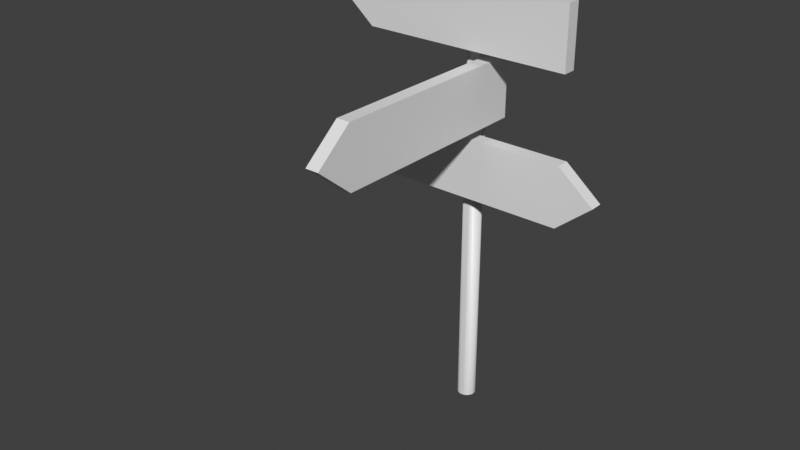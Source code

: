 # Source: tablichk.blend  (saved by Blender 5.2.44; exported with 4.5.12 LTS)
import bpy
from mathutils import Matrix  # noqa: F401  (used for matrix-valued properties, if any)

bpy.ops.wm.read_factory_settings(use_empty=True)
scene = bpy.context.scene
scene.name = 'Scene'

# ---- collections
col_collection = bpy.data.collections.new('Collection'); scene.collection.children.link(col_collection)

# ---- materials (node trees are filled in below, after node groups)
mat_tabl_3_002 = bpy.data.materials.new('tabl 3.002')
mat_tabl_3_002.roughness = 0.5
mat_tabl_1_002 = bpy.data.materials.new('tabl 1.002')
mat_tabl_1_002.roughness = 0.5
mat_tabl_2_002 = bpy.data.materials.new('tabl 2.002')
mat_tabl_2_002.roughness = 0.5
mat_pole_002 = bpy.data.materials.new('pole.002')
mat_pole_002.roughness = 0.5

# ---- material node trees
mat_tabl_3_002.use_nodes = True; mat_tabl_3_002.node_tree.nodes.clear()
_N = mat_tabl_3_002.node_tree.nodes; _L = mat_tabl_3_002.node_tree.links
n0 = _N.new('ShaderNodeBsdfPrincipled'); n0.name = 'Principled BSDF'; n0.location = (-200, 100)
n0.inputs[10].default_value = 0.005
n1 = _N.new('ShaderNodeOutputMaterial'); n1.name = 'Material Output'; n1.location = (200, 100)
_L.new(n0.outputs[0], n1.inputs[0])
n1.is_active_output = True
mat_tabl_1_002.use_nodes = True; mat_tabl_1_002.node_tree.nodes.clear()
_N = mat_tabl_1_002.node_tree.nodes; _L = mat_tabl_1_002.node_tree.links
n0 = _N.new('ShaderNodeBsdfPrincipled'); n0.name = 'Principled BSDF'; n0.location = (-168, 534)
n0.inputs[10].default_value = 0.005
n1 = _N.new('ShaderNodeOutputMaterial'); n1.name = 'Material Output'; n1.location = (232, 534)
n2 = _N.new('ShaderNodeNormalMap'); n2.name = 'Normal Map'; n2.location = (-419, 413)
n2.label = 'Normal/Map'
n2.width = 160
n2.inputs[0].default_value = 0.0
_L.new(n0.outputs[0], n1.inputs[0])
_L.new(n2.outputs[0], n0.inputs[5])
n1.is_active_output = True
mat_tabl_2_002.use_nodes = True; mat_tabl_2_002.node_tree.nodes.clear()
_N = mat_tabl_2_002.node_tree.nodes; _L = mat_tabl_2_002.node_tree.links
n0 = _N.new('ShaderNodeBsdfPrincipled'); n0.name = 'Principled BSDF'; n0.location = (-200, 100)
n0.inputs[10].default_value = 0.005
n1 = _N.new('ShaderNodeOutputMaterial'); n1.name = 'Material Output'; n1.location = (200, 100)
n2 = _N.new('ShaderNodeNormalMap'); n2.name = 'Normal Map'; n2.location = (-600, -600)
n2.label = 'Normal/Map'
n2.width = 160
n2.inputs[0].default_value = 0.0
_L.new(n0.outputs[0], n1.inputs[0])
_L.new(n2.outputs[0], n0.inputs[5])
n1.is_active_output = True
mat_pole_002.use_nodes = True; mat_pole_002.node_tree.nodes.clear()
_N = mat_pole_002.node_tree.nodes; _L = mat_pole_002.node_tree.links
n0 = _N.new('ShaderNodeBsdfPrincipled'); n0.name = 'Principled BSDF'; n0.location = (-200, 100)
n0.inputs[10].default_value = 0.005
n1 = _N.new('ShaderNodeOutputMaterial'); n1.name = 'Material Output'; n1.location = (200, 100)
n2 = _N.new('ShaderNodeNormalMap'); n2.name = 'Normal Map'; n2.location = (-600, -600)
n2.label = 'Normal/Map'
n2.width = 160
n2.inputs[0].default_value = 0.0
_L.new(n0.outputs[0], n1.inputs[0])
_L.new(n2.outputs[0], n0.inputs[5])
n1.is_active_output = True

# ---- world
world_world = bpy.data.worlds.new('World'); scene.world = world_world
world_world.use_nodes = True; world_world.node_tree.nodes.clear()
_N = world_world.node_tree.nodes; _L = world_world.node_tree.links
n0 = _N.new('ShaderNodeOutputWorld'); n0.name = 'World Output'; n0.location = (200, 100)
n1 = _N.new('ShaderNodeBackground'); n1.name = 'Background'; n1.location = (-200, 100)
n1.inputs[0].default_value = (0.05088, 0.05088, 0.05088, 1.0)
_L.new(n1.outputs[0], n0.inputs[0])
n0.is_active_output = True
world_world.color = (0.05088, 0.05088, 0.05088)
world_world.sun_shadow_jitter_overblur = 0.0

# ---- meshes
me_cube_001 = bpy.data.meshes.new('Cube.001')
me_cube_001.from_pydata([(-3.612e-08, -3.817, -8.769), (-3.612e-08, -3.817, 6.958), (-0.03375, -3.71, -8.769), (-0.03375, -3.71, 6.958), (-0.06237, -3.405, -8.769), (-0.06237, -3.405, 6.958), (-0.08148, -2.948, -8.769), (-0.08148, -2.948, 6.958), (-0.0882, -2.41, -8.769), (-0.0882, -2.41, 6.958), (-0.08148, -1.871, -8.769), (-0.08148, -1.871, 6.958), (-0.06237, -1.415, -8.769), (-0.06237, -1.415, 6.958), (-0.03375, -1.109, -8.769), (-0.03375, -1.109, 6.958), (-9.484e-09, -1.002, -8.769), (-9.484e-09, -1.002, 6.958), (0.03375, -1.109, -8.769), (0.03375, -1.109, 6.958), (0.06237, -1.415, -8.769), (0.06237, -1.415, 6.958), (0.08148, -1.871, -8.769), (0.08148, -1.871, 6.958), (0.0882, -2.41, -8.769), (0.0882, -2.41, 6.958), (0.08148, -2.948, -8.769), (0.08148, -2.948, 6.958), (0.06237, -3.405, -8.769), (0.06237, -3.405, 6.958), (0.03375, -3.71, -8.769), (0.03375, -3.71, 6.958)], [], [(0, 1, 3, 2), (2, 3, 5, 4), (4, 5, 7, 6), (6, 7, 9, 8), (8, 9, 11, 10), (10, 11, 13, 12), (12, 13, 15, 14), (14, 15, 17, 16), (16, 17, 19, 18), (18, 19, 21, 20), (20, 21, 23, 22), (22, 23, 25, 24), (24, 25, 27, 26), (26, 27, 29, 28), (28, 29, 31, 30), (30, 31, 1, 0), (1, 31, 29, 27, 25, 23, 21, 19, 17, 15, 13, 11, 9, 7, 5, 3)])
me_cube_001.polygons.foreach_set('use_smooth', [True] * 17)
me_cube_001.polygons.foreach_set('material_index', [3, 3, 3, 3, 3, 3, 3, 3, 3, 3, 3, 3, 3, 3, 3, 3, 3])
_uv = me_cube_001.uv_layers.new(name='UVMap')
_uv.uv.foreach_set('vector', [0.003906, 0.09565, 0.8187, 0.09565, 0.8187, 0.1019, 0.003906, 0.1019, 0.003906, 0.1019, 0.8187, 0.1019, 0.8187, 0.1081, 0.003906, 0.1081, 0.003906, 0.1081, 0.8187, 0.1081, 0.8187, 0.1144, 0.003906, 0.1144, 0.003906, 0.1144, 0.8187, 0.1144, 0.8187, 0.1206, 0.003906, 0.1206, 0.003906, 0.1206, 0.8187, 0.1206, 0.8187, 0.1269, 0.003906, 0.1269, 0.003906, 0.1269, 0.8187, 0.1269, 0.8187, 0.1331, 0.003906, 0.1331, 0.003906, 0.1331, 0.8187, 0.1331, 0.8187, 0.1394, 0.003906, 0.1394, 0.003906, 0.1394, 0.8187, 0.1394, 0.8187, 0.1456, 0.003906, 0.1456, 0.003906, 0.1456, 0.8187, 0.1456, 0.8187, 0.1519, 0.003906, 0.1519, 0.003906, 0.1519, 0.8187, 0.1519, 0.8187, 0.1581, 0.003906, 0.1581, 0.003906, 0.1581, 0.8187, 0.1581, 0.8187, 0.1644, 0.003906, 0.1644, 0.003906, 0.1644, 0.8187, 0.1644, 0.8187, 0.1706, 0.003906, 0.1706, 0.003906, 0.1706, 0.8187, 0.1706, 0.8187, 0.1769, 0.003906, 0.1769, 0.003906, 0.1769, 0.8187, 0.1769, 0.8187, 0.1831, 0.003906, 0.1831, 0.003906, 0.1831, 0.8187, 0.1831, 0.8187, 0.1894, 0.003906, 0.1894, 0.003906, 0.1894, 0.8187, 0.1894, 0.8187, 0.1956, 0.003906, 0.1956, 0.4379, 0.413, 0.4403, 0.4073, 0.4447, 0.4028, 0.4505, 0.4005, 0.4567, 0.4005, 0.4625, 0.4028, 0.4669, 0.4073, 0.4693, 0.413, 0.4693, 0.4193, 0.4669, 0.4251, 0.4625, 0.4295, 0.4567, 0.4319, 0.4505, 0.4319, 0.4447, 0.4295, 0.4403, 0.4251, 0.4379, 0.4193])
me_cube_001.materials.append(mat_tabl_3_002)
me_cube_001.materials.append(mat_tabl_1_002)
me_cube_001.materials.append(mat_tabl_2_002)
me_cube_001.materials.append(mat_pole_002)
me_cube_001.update()
me_cube_001.normals_split_custom_set([tuple(v) for v in zip(*[iter([-2.526e-07, -1.0, -3.93e-07, 1.286e-07, -0.8397, 0.543, -0.715, -0.1444, 0.6841, -0.9802, -0.198, -7.804e-08, -0.9802, -0.198, -7.804e-08, -0.715, -0.1444, 0.6841, -0.7112, -0.04821, 0.7013, -0.9977, -0.06763, -2.711e-08, -0.9977, -0.06763, -2.711e-08, -0.7112, -0.04821, 0.7013, -0.7101, -0.01929, 0.7038, -0.9996, -0.02715, -1.108e-08, -0.9996, -0.02715, -1.108e-08, -0.7101, -0.01929, 0.7038, -0.7099, 6.314e-09, 0.7043, -1.0, 1.72e-08, -1.099e-10, -1.0, 1.72e-08, -1.099e-10, -0.7099, 6.314e-09, 0.7043, -0.7101, 0.01929, 0.7038, -0.9996, 0.02715, 1.071e-08, -0.9996, 0.02715, 1.071e-08, -0.7101, 0.01929, 0.7038, -0.7112, 0.04821, 0.7013, -0.9977, 0.06763, 2.647e-08, -0.9977, 0.06763, 2.647e-08, -0.7112, 0.04821, 0.7013, -0.715, 0.1444, 0.6841, -0.9802, 0.198, 7.765e-08, -0.9802, 0.198, 7.765e-08, -0.715, 0.1444, 0.6841, 4.242e-07, 0.8397, 0.543, 0.0, 1.0, 3.965e-07, 0.0, 1.0, 3.965e-07, 4.242e-07, 0.8397, 0.543, 0.715, 0.1444, 0.6841, 0.9802, 0.198, 7.871e-08, 0.9802, 0.198, 7.871e-08, 0.715, 0.1444, 0.6841, 0.7112, 0.04821, 0.7013, 0.9977, 0.06763, 2.647e-08, 0.9977, 0.06763, 2.647e-08, 0.7112, 0.04821, 0.7013, 0.7101, 0.01929, 0.7038, 0.9996, 0.02715, 1.088e-08, 0.9996, 0.02715, 1.088e-08, 0.7101, 0.01929, 0.7038, 0.7099, -1.221e-08, 0.7043, 1.0, -8.894e-09, 5.498e-11, 1.0, -8.894e-09, 5.498e-11, 0.7099, -1.221e-08, 0.7043, 0.7101, -0.01929, 0.7038, 0.9996, -0.02715, -1.082e-08, 0.9996, -0.02715, -1.082e-08, 0.7101, -0.01929, 0.7038, 0.7112, -0.04821, 0.7013, 0.9977, -0.06763, -2.685e-08, 0.9977, -0.06763, -2.685e-08, 0.7112, -0.04821, 0.7013, 0.715, -0.1444, 0.6841, 0.9802, -0.198, -7.804e-08, 0.9802, -0.198, -7.804e-08, 0.715, -0.1444, 0.6841, 1.286e-07, -0.8397, 0.543, -2.526e-07, -1.0, -3.93e-07, 1.286e-07, -0.8397, 0.543, 0.715, -0.1444, 0.6841, 0.7112, -0.04821, 0.7013, 0.7101, -0.01929, 0.7038, 0.7099, -1.221e-08, 0.7043, 0.7101, 0.01929, 0.7038, 0.7112, 0.04821, 0.7013, 0.715, 0.1444, 0.6841, 4.242e-07, 0.8397, 0.543, -0.715, 0.1444, 0.6841, -0.7112, 0.04821, 0.7013, -0.7101, 0.01929, 0.7038, -0.7099, 6.314e-09, 0.7043, -0.7101, -0.01929, 0.7038, -0.7112, -0.04821, 0.7013, -0.715, -0.1444, 0.6841])] * 3)])
me_cube_002 = bpy.data.meshes.new('Cube.002')
me_cube_002.from_pydata([(-1.0, -1.0, -1.0), (-1.0, -1.0, 1.0), (-1.0, 1.0, -1.0), (-1.0, 1.0, 1.0), (1.0, -1.0, -1.0), (1.0, -1.0, 1.0), (1.0, 1.0, -1.0), (1.0, 1.0, 1.0), (-1.343, 1.0, 1.89e-06), (-1.343, -1.0, 1.89e-06)], [], [(1, 3, 8, 9), (2, 3, 7, 6), (6, 7, 5, 4), (4, 5, 1, 0), (2, 6, 4, 0), (7, 3, 1, 5), (2, 0, 9, 8), (3, 2, 8), (0, 1, 9)])
me_cube_002.polygons.foreach_set('use_smooth', [0, 1, 0, 1, 0, 0, 0, 1, 1])
_uv = me_cube_002.uv_layers.new(name='UVMap')
_uv.uv.foreach_set('vector', [0.08499, 0.06507, 0.08499, 0.08783, 0.003906, 0.08783, 0.003906, 0.06507, 0.3671, 0.3149, 0.3671, 0.4185, 0.003906, 0.4185, 0.003906, 0.3149, 0.5518, 0.08783, 0.4482, 0.08783, 0.4482, 0.06507, 0.5518, 0.06507, 0.8635, 0.3149, 0.8635, 0.4185, 0.5003, 0.4185, 0.5003, 0.3149, 0.915, 0.08783, 0.5518, 0.08783, 0.5518, 0.06507, 0.915, 0.06507, 0.4482, 0.08783, 0.08499, 0.08783, 0.08499, 0.06507, 0.4482, 0.06507, 0.915, 0.08783, 0.915, 0.06507, 0.9961, 0.06507, 0.9961, 0.08783, 0.3671, 0.4185, 0.3671, 0.3149, 0.4295, 0.3667, 0.5003, 0.3149, 0.5003, 0.4185, 0.4379, 0.3667])
me_cube_002.materials.append(mat_tabl_3_002)
me_cube_002.materials.append(mat_tabl_1_002)
me_cube_002.materials.append(mat_tabl_2_002)
me_cube_002.materials.append(mat_pole_002)
me_cube_002.update()
me_cube_002.normals_split_custom_set([tuple(v) for v in zip(*[iter([-0.9458, 0.0, 0.3248, -0.9458, 0.0, 0.3248, -0.9458, 0.0, 0.3248, -0.9458, 0.0, 0.3248, 0.0, 1.0, 0.0, 0.0, 1.0, 0.0, 0.0, 1.0, 0.0, 0.0, 1.0, 0.0, 1.0, 0.0, 0.0, 1.0, 0.0, 0.0, 1.0, 0.0, 0.0, 1.0, 0.0, 0.0, 0.0, -1.0, 0.0, 0.0, -1.0, 0.0, 0.0, -1.0, 0.0, 0.0, -1.0, 0.0, 0.0, 0.0, -1.0, 0.0, 0.0, -1.0, 0.0, 0.0, -1.0, 0.0, 0.0, -1.0, 0.0, 0.0, 1.0, 0.0, 0.0, 1.0, 0.0, 0.0, 1.0, 0.0, 0.0, 1.0, -0.9458, 0.0, -0.3248, -0.9458, 0.0, -0.3248, -0.9458, 0.0, -0.3248, -0.9458, 0.0, -0.3248, 0.0, 1.0, 0.0, 0.0, 1.0, 0.0, 0.0, 1.0, 0.0, 0.0, -1.0, 0.0, 0.0, -1.0, 0.0, 0.0, -1.0, 0.0])] * 3)])
me_cube_003 = bpy.data.meshes.new('Cube.003')
me_cube_003.from_pydata([(-0.2132, 27.24, 1.417), (-0.2132, 27.24, 3.417), (-0.0879, 27.24, 1.417), (-0.0879, 27.24, 3.417), (-0.2132, -4.673, 1.417), (-0.2132, -4.673, 3.417), (-0.0879, -4.673, 1.417), (-0.0879, -4.673, 3.417), (-0.0879, 32.72, 2.417), (-0.2132, 32.72, 2.417)], [], [(1, 3, 8, 9), (2, 3, 7, 6), (6, 7, 5, 4), (4, 5, 1, 0), (2, 6, 4, 0), (7, 3, 1, 5), (2, 0, 9, 8), (3, 2, 8), (0, 1, 9)])
me_cube_003.polygons.foreach_set('use_smooth', [0, 1, 0, 1, 0, 0, 0, 1, 1])
me_cube_003.polygons.foreach_set('material_index', [2, 2, 2, 2, 2, 2, 2, 2, 2])
_uv = me_cube_003.uv_layers.new(name='UVMap')
_uv.uv.foreach_set('vector', [0.08499, 0.03449, 0.08499, 0.05725, 0.003906, 0.05725, 0.003906, 0.03449, 0.9755, 0.4588, 0.8719, 0.4588, 0.8719, 0.09565, 0.9755, 0.09565, 0.5518, 0.05725, 0.4482, 0.05725, 0.4482, 0.03449, 0.5518, 0.03449, 0.4295, 0.4263, 0.4295, 0.53, 0.06627, 0.53, 0.06627, 0.4263, 0.915, 0.05725, 0.5518, 0.05725, 0.5518, 0.03449, 0.915, 0.03449, 0.4482, 0.05725, 0.08499, 0.05725, 0.08499, 0.03449, 0.4482, 0.03449, 0.915, 0.05725, 0.915, 0.03449, 0.9961, 0.03449, 0.9961, 0.05725, 0.8719, 0.4588, 0.9755, 0.4588, 0.9237, 0.5212, 0.06627, 0.4263, 0.06627, 0.53, 0.003906, 0.4782])
me_cube_003.materials.append(mat_tabl_3_002)
me_cube_003.materials.append(mat_tabl_1_002)
me_cube_003.materials.append(mat_tabl_2_002)
me_cube_003.materials.append(mat_pole_002)
me_cube_003.update()
me_cube_003.normals_split_custom_set([tuple(v) for v in zip(*[iter([0.0, 0.1795, 0.9838, 0.0, 0.1795, 0.9838, 0.0, 0.1795, 0.9838, 0.0, 0.1795, 0.9838, 1.0, -7.459e-09, -1.49e-08, 1.0, -7.459e-09, -1.49e-08, 1.0, -4.435e-09, -1.49e-08, 1.0, -4.435e-09, -1.49e-08, 0.0, -1.0, -8.001e-08, 0.0, -1.0, -8.001e-08, 0.0, -1.0, -8.001e-08, 0.0, -1.0, -8.001e-08, -1.0, 4.669e-09, 1.49e-08, -1.0, 4.669e-09, 1.49e-08, -1.0, 5.03e-09, 1.49e-08, -1.0, 5.03e-09, 1.49e-08, 0.0, -1.868e-08, -1.0, 0.0, -1.868e-08, -1.0, 0.0, -1.868e-08, -1.0, 0.0, -1.868e-08, -1.0, 0.0, 1.494e-08, 1.0, 0.0, 1.494e-08, 1.0, 0.0, 1.494e-08, 1.0, 0.0, 1.494e-08, 1.0, 0.0, 0.1795, -0.9838, 0.0, 0.1795, -0.9838, 0.0, 0.1795, -0.9838, 0.0, 0.1795, -0.9838, 1.0, -7.459e-09, -1.49e-08, 1.0, -7.459e-09, -1.49e-08, 1.0, -1.088e-08, -1.49e-08, -1.0, 5.03e-09, 1.49e-08, -1.0, 5.03e-09, 1.49e-08, -1.0, 5.438e-09, 1.49e-08])] * 3)])
me_cube_004 = bpy.data.meshes.new('Cube.004')
me_cube_004.from_pydata([(1.0, 1.0, 3.751), (1.0, 1.0, 5.751), (1.0, -1.0, 3.751), (1.0, -1.0, 5.751), (-1.0, 1.0, 3.751), (-1.0, 1.0, 5.751), (-1.0, -1.0, 3.751), (-1.0, -1.0, 5.751), (1.343, -1.0, 4.751), (1.343, 1.0, 4.751)], [], [(1, 3, 8, 9), (2, 3, 7, 6), (6, 7, 5, 4), (4, 5, 1, 0), (2, 6, 4, 0), (7, 3, 1, 5), (2, 0, 9, 8), (3, 2, 8), (0, 1, 9)])
me_cube_004.polygons.foreach_set('use_smooth', [0, 1, 0, 1, 0, 0, 0, 1, 1])
me_cube_004.polygons.foreach_set('material_index', [1, 1, 1, 1, 1, 1, 1, 1, 1])
_uv = me_cube_004.uv_layers.new(name='UVMap')
_uv.uv.foreach_set('vector', [0.08499, 0.003906, 0.08499, 0.02667, 0.003906, 0.02667, 0.003906, 0.003906, 0.8011, 0.2035, 0.8011, 0.3071, 0.4379, 0.3071, 0.4379, 0.2035, 0.5518, 0.02667, 0.4482, 0.02667, 0.4482, 0.003906, 0.5518, 0.003906, 0.4295, 0.2035, 0.4295, 0.3071, 0.06627, 0.3071, 0.06627, 0.2035, 0.915, 0.02667, 0.5518, 0.02667, 0.5518, 0.003906, 0.915, 0.003906, 0.4482, 0.02667, 0.08499, 0.02667, 0.08499, 0.003906, 0.4482, 0.003906, 0.915, 0.02667, 0.915, 0.003906, 0.9961, 0.003906, 0.9961, 0.02667, 0.8011, 0.3071, 0.8011, 0.2035, 0.8635, 0.2553, 0.06627, 0.2035, 0.06627, 0.3071, 0.003906, 0.2553])
me_cube_004.materials.append(mat_tabl_3_002)
me_cube_004.materials.append(mat_tabl_1_002)
me_cube_004.materials.append(mat_tabl_2_002)
me_cube_004.materials.append(mat_pole_002)
me_cube_004.update()
me_cube_004.normals_split_custom_set([tuple(v) for v in zip(*[iter([0.9458, 0.0, 0.3248, 0.9458, 0.0, 0.3248, 0.9458, 0.0, 0.3248, 0.9458, 0.0, 0.3248, -2.392e-06, -1.0, -3.558e-07, -2.392e-06, -1.0, -3.558e-07, -2.384e-06, -1.0, -3.576e-07, -2.384e-06, -1.0, -3.576e-07, -1.0, 0.0, 0.0, -1.0, 0.0, 0.0, -1.0, 0.0, 0.0, -1.0, 0.0, 0.0, 2.384e-06, 1.0, 3.576e-07, 2.384e-06, 1.0, 3.576e-07, 2.392e-06, 1.0, 3.558e-07, 2.392e-06, 1.0, 3.558e-07, -1.147e-07, 0.0, -1.0, -1.147e-07, 0.0, -1.0, -1.147e-07, 0.0, -1.0, -1.147e-07, 0.0, -1.0, -2.653e-07, 0.0, 1.0, -2.653e-07, 0.0, 1.0, -2.653e-07, 0.0, 1.0, -2.653e-07, 0.0, 1.0, 0.9458, 0.0, -0.3248, 0.9458, 0.0, -0.3248, 0.9458, 0.0, -0.3248, 0.9458, 0.0, -0.3248, -2.392e-06, -1.0, -3.558e-07, -2.392e-06, -1.0, -3.558e-07, -2.43e-06, -1.0, -3.471e-07, 2.392e-06, 1.0, 3.558e-07, 2.392e-06, 1.0, 3.558e-07, 2.43e-06, 1.0, 3.471e-07])] * 3)])

# ---- objects
ob_cube_001 = bpy.data.objects.new('Cube.001', me_cube_001)
ob_cube_002 = bpy.data.objects.new('Cube.002', me_cube_002)
ob_cube_003 = bpy.data.objects.new('Cube.003', me_cube_003)
ob_cube_004 = bpy.data.objects.new('Cube.004', me_cube_004)

# ---- transforms, parenting, visibility, modifiers, constraints
ob_cube_001.location = (0.0, -0.151, 2.503)
ob_cube_001.rotation_euler = (7.55e-08, 2.01e-14, -3.142)
ob_cube_001.scale = (1.0, 0.06267, 0.2853)
ob_cube_001.color = (0.8, 0.8, 0.8, 1.0)
ob_cube_002.location = (0.0, -0.151, 2.503)
ob_cube_002.rotation_euler = (7.55e-08, 2.01e-14, -3.142)
ob_cube_002.scale = (1.0, 0.06267, 0.2853)
ob_cube_002.color = (0.8, 0.8, 0.8, 1.0)
ob_cube_003.location = (0.0, -0.151, 2.503)
ob_cube_003.rotation_euler = (7.55e-08, 2.01e-14, -3.142)
ob_cube_003.scale = (1.0, 0.06267, 0.2853)
ob_cube_003.color = (0.8, 0.8, 0.8, 1.0)
ob_cube_004.location = (0.0, -0.151, 2.503)
ob_cube_004.rotation_euler = (7.55e-08, 2.01e-14, -3.142)
ob_cube_004.scale = (1.0, 0.06267, 0.2853)
ob_cube_004.color = (0.8, 0.8, 0.8, 1.0)

# ---- collection membership
col_collection.objects.link(ob_cube_001)
col_collection.objects.link(ob_cube_002)
col_collection.objects.link(ob_cube_003)
col_collection.objects.link(ob_cube_004)

# ---- scene / render settings (as saved in the file)
scene.frame_start = 1; scene.frame_end = 250; scene.frame_set(1)
scene.render.engine = 'BLENDER_EEVEE_NEXT'
scene.render.bake_bias = 0.0
scene.render.bake_samples = 0
scene.render.compositor_device = 'GPU'
scene.eevee.use_volume_custom_range = False
scene.eevee.fast_gi_thickness_near = 0.1
scene.eevee.fast_gi_thickness_far = 0.0
scene.eevee.ray_tracing_options.screen_trace_thickness = 0.1
scene.view_settings.view_transform = 'Standard'
bpy.context.view_layer.update()

# ---- added for rendering (the .blend has no active camera and no usable light): camera, sun
cam_auto = bpy.data.cameras.new('AutoCamera')
cam_auto.lens = 50.0
cam_auto.sensor_width = 36.0
cam_auto.clip_end = 1000.0
ob_auto_camera = bpy.data.objects.new('AutoCamera', cam_auto)
scene.collection.objects.link(ob_auto_camera)
ob_auto_camera.location = (5.30227, -7.39261, 6.48629)
ob_auto_camera.rotation_euler = (1.09748, -7.21219e-08, 0.694738)
scene.camera = ob_auto_camera
light_auto_sun = bpy.data.lights.new('AutoSun', 'SUN')
light_auto_sun.energy = 3.0
light_auto_sun.angle = 0.0523599
ob_auto_sun = bpy.data.objects.new('AutoSun', light_auto_sun)
scene.collection.objects.link(ob_auto_sun)
ob_auto_sun.rotation_euler = (0.872665, 0.174533, 0.523599)
bpy.context.view_layer.update()
